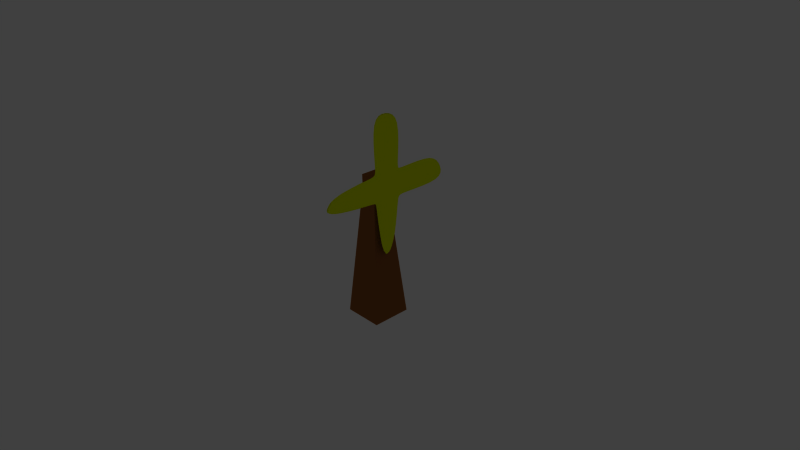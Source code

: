 # Source: vetrjak.blend  (saved by Blender 2.49.2; exported with 4.5.12 LTS)
import bpy
from mathutils import Matrix  # noqa: F401  (used for matrix-valued properties, if any)

bpy.ops.wm.read_factory_settings(use_empty=True)
scene = bpy.context.scene
scene.name = 'Vetrjak'

# ---- collections
col_collection_1 = bpy.data.collections.new('Collection 1'); scene.collection.children.link(col_collection_1)

# ---- materials (node trees are filled in below, after node groups)
mat_material_002 = bpy.data.materials.new('Material.002')
mat_material_002.alpha_threshold = 0.0
mat_material_002.diffuse_color = (0.9045, 0.9929, 0.0, 1.0)
mat_material_002.roughness = 0.5
mat_material_002.line_color = (0.0, 0.0, 0.0, 1.0)
mat_material_001 = bpy.data.materials.new('Material.001')
mat_material_001.alpha_threshold = 0.0
mat_material_001.diffuse_color = (0.5231, 0.2627, 0.085, 1.0)
mat_material_001.roughness = 0.5
mat_material_001.line_color = (0.0, 0.0, 0.0, 1.0)
mat_material = bpy.data.materials.new('Material')
mat_material.alpha_threshold = 0.0
mat_material.roughness = 0.5
mat_material.line_color = (0.0, 0.0, 0.0, 1.0)

# ---- material node trees

# ---- world
world_world = bpy.data.worlds.new('World'); scene.world = world_world
world_world.color = (0.25, 0.25, 0.25)
world_world.use_sun_shadow = False
world_world.sun_shadow_jitter_overblur = 0.0
world_world.cycles.sampling_method = 'MANUAL'
world_world.cycles.sample_map_resolution = 256

# ---- cameras
cam_camera = bpy.data.cameras.new('Camera')
cam_camera.clip_end = 100.0
cam_camera.lens = 35.0
cam_camera.ortho_scale = 7.314
cam_camera.dof.focus_distance = 0.0
cam_camera.dof.aperture_fstop = 128.0

# ---- lights
light_spot = bpy.data.lights.new('Spot', 'POINT')
light_spot.transmission_factor = 0.0
light_spot.cutoff_distance = 30.0
light_spot.energy = 100.0
light_spot.shadow_buffer_clip_start = 1.001
light_spot.shadow_soft_size = 1.0
light_spot.shadow_maximum_resolution = 0.006
light_spot.use_absolute_resolution = True
light_spot.cycles.use_multiple_importance_sampling = False

# ---- meshes
me_mesh_001 = bpy.data.meshes.new('Mesh.001')
me_mesh_001.from_pydata([(-0.1067, 0.1982, -1.0), (0.0933, -0.1482, -1.0), (-0.006699, 0.025, -1.1), (-0.006699, -0.025, 1.1), (-0.1067, -0.1982, 1.0), (0.0933, 0.1482, 1.0), (0.0, -0.2, 0.0), (0.0, 0.2, 0.0), (0.0, 0.0, 0.0), (0.0, -0.2, 0.2), (0.0, 0.2, 0.2), (0.0, 0.0, 0.2), (0.0, -0.2, -0.2), (0.0, 0.0, -0.2), (0.0, 0.2, -0.2), (0.0933, 1.0, -0.1482), (-0.1067, 1.0, 0.1982), (-0.006699, 1.1, 0.025), (-0.1067, -1.0, -0.1982), (0.0933, -1.0, 0.1482), (-0.006699, -1.1, -0.025), (0.0, -0.3, -0.2), (0.0, -0.3, 0.2), (0.0, -0.3, 0.0), (0.0, 0.0, 0.3), (0.0, -0.2, 0.3), (0.0, 0.2, 0.3), (0.0, 0.3, -0.2), (0.0, 0.3, 0.0), (0.0, 0.3, 0.2), (0.0, -0.2, -0.3), (0.0, 0.0, -0.3), (0.0, 0.2, -0.3), (-0.1, 0.2, -0.3), (-0.1, 0.0, -0.3), (-0.1, -0.2, -0.3), (-0.1, 0.3, 0.2), (-0.1, 0.3, 0.0), (-0.1, 0.3, -0.2), (-0.1, 0.2, 0.3), (-0.1, -0.2, 0.3), (-0.1, 0.0, 0.3), (-0.1, -0.3, 0.0), (-0.1, -0.3, 0.2), (-0.1, -0.3, -0.2), (-0.0933, -1.1, 0.025), (0.006699, -1.0, 0.1982), (-0.1933, -1.0, -0.1482), (-0.0933, 1.1, -0.025), (-0.1933, 1.0, 0.1482), (0.006699, 1.0, -0.1982), (-0.1, 0.2, -0.2), (-0.1, 0.0, -0.2), (-0.1, -0.2, -0.2), (-0.1, 0.0, 0.2), (-0.1, 0.2, 0.2), (-0.1, -0.2, 0.2), (-0.1, 0.0, 0.0), (-0.1, 0.2, 0.0), (-0.1, -0.2, 0.0), (0.006699, 0.1982, 1.0), (-0.1933, -0.1482, 1.0), (-0.0933, 0.025, 1.1), (-0.0933, -0.025, -1.1), (0.006699, -0.1982, -1.0), (-0.1933, 0.1482, -1.0)], [], [(8, 11, 9, 6), (8, 7, 10, 11), (13, 8, 6, 12), (13, 14, 7, 8), (6, 23, 21, 12), (23, 20, 18, 21), (9, 22, 23, 6), (22, 19, 20, 23), (11, 24, 25, 9), (24, 3, 4, 25), (11, 10, 26, 24), (24, 26, 5, 3), (7, 14, 27, 28), (28, 27, 15, 17), (10, 7, 28, 29), (29, 28, 17, 16), (2, 31, 30, 1), (31, 13, 12, 30), (14, 13, 31, 32), (2, 0, 32, 31), (32, 33, 51, 14), (0, 65, 33, 32), (30, 12, 53, 35), (1, 30, 35, 64), (16, 49, 36, 29), (29, 36, 55, 10), (27, 38, 50, 15), (14, 51, 38, 27), (10, 55, 39, 26), (26, 39, 60, 5), (9, 25, 40, 56), (25, 4, 61, 40), (19, 22, 43, 46), (22, 9, 56, 43), (21, 18, 47, 44), (12, 21, 44, 53), (5, 60, 62, 3), (4, 3, 62, 61), (17, 48, 49, 16), (15, 50, 48, 17), (18, 20, 45, 47), (20, 19, 46, 45), (2, 1, 64, 63), (65, 0, 2, 63), (56, 54, 57, 59), (55, 58, 57, 54), (59, 57, 52, 53), (58, 51, 52, 57), (44, 42, 59, 53), (47, 45, 42, 44), (42, 43, 56, 59), (45, 46, 43, 42), (40, 41, 54, 56), (61, 62, 41, 40), (39, 55, 54, 41), (60, 39, 41, 62), (38, 51, 58, 37), (50, 38, 37, 48), (37, 58, 55, 36), (48, 37, 36, 49), (35, 34, 63, 64), (53, 52, 34, 35), (34, 52, 51, 33), (63, 34, 33, 65)])
me_mesh_001.polygons.foreach_set('use_smooth', [True] * 64)
me_mesh_001.materials.append(mat_material_002)
me_mesh_001.use_remesh_preserve_volume = False
me_mesh_001.use_remesh_preserve_attributes = False
me_mesh_001.use_mirror_vertex_groups = False
me_mesh_001.update()
me_mesh = bpy.data.meshes.new('Mesh')
me_mesh.from_pydata([(0.3, 0.3, -0.3), (0.3, -0.3, -0.3), (-0.3, -0.3, -0.3), (-0.3, 0.3, -0.3), (0.12, 0.12, 1.7), (0.12, -0.12, 1.7), (-0.12, -0.12, 1.7), (-0.12, 0.12, 1.7), (-0.12, 0.12, 1.9), (-0.12, -0.12, 1.9), (0.12, -0.12, 1.9), (0.12, 0.12, 1.9), (0.12, 0.02, 1.83), (0.12, -0.02, 1.83), (0.12, -0.02, 1.79), (0.12, 0.02, 1.79), (0.2, 0.02, 1.79), (0.2, -0.02, 1.79), (0.2, -0.02, 1.83), (0.2, 0.02, 1.83)], [], [(0, 1, 2, 3), (0, 4, 5, 1), (1, 5, 6, 2), (2, 6, 7, 3), (4, 0, 3, 7), (4, 7, 8, 11), (7, 6, 9, 8), (6, 5, 10, 9), (5, 4, 11, 10), (11, 8, 9, 10), (14, 15, 12, 13), (15, 14, 17, 16), (12, 15, 16, 19), (14, 13, 18, 17), (13, 12, 19, 18), (19, 16, 17, 18)])
me_mesh.materials.append(mat_material_001)
me_mesh.use_remesh_preserve_volume = False
me_mesh.use_remesh_preserve_attributes = False
me_mesh.use_mirror_vertex_groups = False
me_mesh.update()
me_cube = bpy.data.meshes.new('Cube')
me_cube.from_pydata([(1.0, 1.0, -1.0), (1.0, -1.0, -1.0), (-1.0, -1.0, -1.0), (-1.0, 1.0, -1.0), (1.0, 1.0, 1.0), (1.0, -1.0, 1.0), (-1.0, -1.0, 1.0), (-1.0, 1.0, 1.0)], [], [(0, 1, 2, 3), (4, 7, 6, 5), (0, 4, 5, 1), (1, 5, 6, 2), (2, 6, 7, 3), (4, 0, 3, 7)])
me_cube.materials.append(mat_material)
me_cube.use_remesh_preserve_volume = False
me_cube.use_remesh_preserve_attributes = False
me_cube.use_mirror_vertex_groups = False
me_cube.update()

# ---- objects
ob_fan = bpy.data.objects.new('Fan', me_mesh_001)
ob_body = bpy.data.objects.new('Body', me_mesh)
ob_cube = bpy.data.objects.new('Cube', me_cube)
ob_lamp = bpy.data.objects.new('Lamp', light_spot)
ob_camera = bpy.data.objects.new('Camera', cam_camera)

# ---- transforms, parenting, visibility, modifiers, constraints
ob_fan.location = (0.3, 0.0, 1.1)
ob_fan.rotation_euler = (1.571, 2.22e-16, 2.22e-16)
ob_fan.lock_rotations_4d = False
ob_fan.empty_display_type = 'ARROWS'
ob_fan.lineart.crease_threshold = 0.0
_m = ob_fan.modifiers.new('Subsurf', 'SUBSURF')
_m.uv_smooth = 'PRESERVE_CORNERS'
_m.quality = 2
_m.show_only_control_edges = False
ob_body.location = (0.0, 0.0, -0.7)
ob_body.lock_rotations_4d = False
ob_body.empty_display_type = 'ARROWS'
ob_body.lineart.crease_threshold = 0.0
ob_cube.location = (0.0, 0.0, 0.0)
ob_cube.lock_rotations_4d = False
ob_cube.empty_display_type = 'ARROWS'
ob_cube.color = (0.0, 0.0, 0.0, 1.0)
ob_cube.hide_select = True
ob_cube.hide_render = True
ob_cube.display_type = 'WIRE'
ob_cube.lineart.crease_threshold = 0.0
ob_lamp.location = (4.076, 1.005, 5.904)
ob_lamp.rotation_euler = (0.6503, 0.05522, 1.866)
ob_lamp.lock_rotations_4d = False
ob_lamp.empty_display_type = 'ARROWS'
ob_lamp.color = (0.0, 0.0, 0.0, 0.0)
ob_lamp.hide_viewport = True
ob_lamp.hide_render = True
ob_lamp.lineart.crease_threshold = 0.0
ob_camera.location = (7.481, -6.508, 5.344)
ob_camera.rotation_euler = (1.109, 0.01082, 0.8149)
ob_camera.lock_rotations_4d = False
ob_camera.empty_display_type = 'ARROWS'
ob_camera.color = (0.0, 0.0, 0.0, 0.0)
ob_camera.hide_viewport = True
ob_camera.hide_render = True
ob_camera.display_type = 'WIRE'
ob_camera.lineart.crease_threshold = 0.0

# ---- collection membership
col_collection_1.objects.link(ob_fan)
col_collection_1.objects.link(ob_body)
col_collection_1.objects.link(ob_cube)
col_collection_1.objects.link(ob_lamp)
col_collection_1.objects.link(ob_camera)

# ---- scene / render settings (as saved in the file)
scene.camera = ob_camera
scene.frame_start = 1; scene.frame_end = 32; scene.frame_set(33)
scene.render.engine = 'BLENDER_EEVEE_NEXT'
scene.render.image_settings.color_mode = 'RGB'
scene.render.image_settings.compression = 90
scene.render.resolution_percentage = 25
scene.render.pixel_aspect_x = 100.0
scene.render.pixel_aspect_y = 100.0
scene.render.dither_intensity = 0.0
scene.render.bake_margin = 2
scene.render.bake_bias = 0.0
scene.render.use_stamp_render_time = False
scene.render.stamp_font_size = 0
scene.cycles.use_denoising = False
scene.cycles.samples = 10
scene.cycles.sampling_pattern = 'TABULATED_SOBOL'
scene.cycles.light_sampling_threshold = 0.0
scene.cycles.use_adaptive_sampling = False
scene.cycles.use_light_tree = False
scene.cycles.blur_glossy = 0.0
scene.cycles.volume_bounces = 1
scene.cycles.pixel_filter_type = 'GAUSSIAN'
scene.cycles.sample_clamp_indirect = 0.0
scene.view_settings.view_transform = 'Raw'
bpy.context.view_layer.update()
